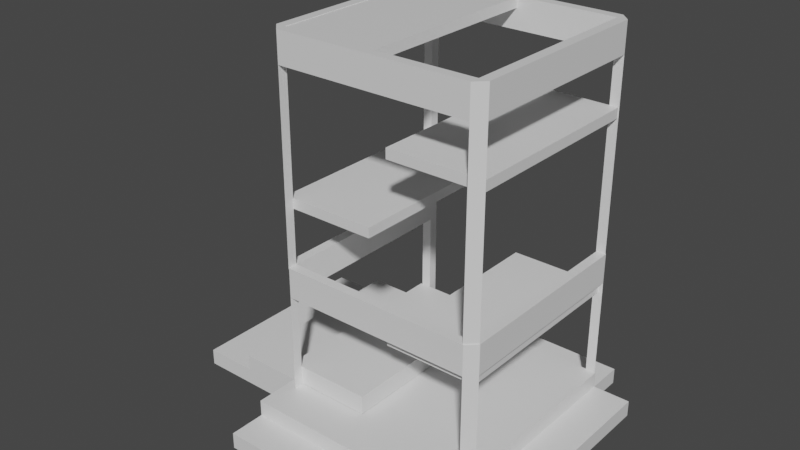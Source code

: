 # Source: building2.blend  (saved by Blender 2.91.10; exported with 4.5.12 LTS)
import bpy
from mathutils import Matrix  # noqa: F401  (used for matrix-valued properties, if any)

bpy.ops.wm.read_factory_settings(use_empty=True)
scene = bpy.context.scene
scene.name = 'Scene'

# ---- collections
col_collection = bpy.data.collections.new('Collection'); scene.collection.children.link(col_collection)

# ---- materials (node trees are filled in below, after node groups)
mat_material = bpy.data.materials.new('Material')
mat_material.alpha_threshold = 0.0
mat_material.use_transparent_shadow = False
mat_material.line_color = (0.0, 0.0, 0.0, 1.0)

# ---- material node trees
mat_material.use_nodes = True; mat_material.node_tree.nodes.clear()
_N = mat_material.node_tree.nodes; _L = mat_material.node_tree.links
n0 = _N.new('ShaderNodeOutputMaterial'); n0.name = 'Material Output'; n0.location = (300, 300)
n1 = _N.new('ShaderNodeBsdfPrincipled'); n1.name = 'Principled BSDF'; n1.location = (10, 300)
n1.distribution = 'GGX'
n1.subsurface_method = 'BURLEY'
n1.inputs[2].default_value = 0.4
n1.inputs[3].default_value = 1.45
n1.inputs[27].default_value = (0.0, 0.0, 0.0, 1.0)
n1.inputs[28].default_value = 1.0
_L.new(n1.outputs[0], n0.inputs[0])
n0.is_active_output = True

# ---- world
world_world = bpy.data.worlds.new('World'); scene.world = world_world
world_world.use_nodes = True; world_world.node_tree.nodes.clear()
_N = world_world.node_tree.nodes; _L = world_world.node_tree.links
n0 = _N.new('ShaderNodeOutputWorld'); n0.name = 'World Output'; n0.location = (300, 300)
n1 = _N.new('ShaderNodeBackground'); n1.name = 'Background'; n1.location = (10, 300)
n1.inputs[0].default_value = (0.05088, 0.05088, 0.05088, 1.0)
_L.new(n1.outputs[0], n0.inputs[0])
n0.is_active_output = True
world_world.color = (0.05088, 0.05088, 0.05088)
world_world.use_sun_shadow = False
world_world.sun_shadow_jitter_overblur = 0.0

# ---- meshes
me_cube_003 = bpy.data.meshes.new('Cube.003')
me_cube_003.from_pydata([(1.177, 1.002, 2.633), (1.177, -0.9983, 2.633), (-0.8228, 1.002, 2.633), (-0.8228, -0.9983, 2.633), (1.277, 1.002, 2.633), (1.277, -0.9983, 2.633), (-0.9228, -0.9983, 2.633), (-0.9228, 1.002, 2.633), (-0.8228, -1.098, 2.633), (1.177, -1.098, 2.633), (1.177, 1.102, 2.633), (-0.8228, 1.102, 2.633), (1.177, 1.002, 0.3498), (-0.8228, -0.9983, 0.3498), (1.177, -0.9983, 0.3498), (-0.8228, 1.002, 0.3498), (1.277, 1.002, 0.3498), (1.277, -0.9983, 0.3498), (-0.9228, -0.9983, 0.3498), (-0.9228, 1.002, 0.3498), (-0.8228, -1.098, 0.3498), (1.177, -1.098, 0.3498), (1.177, 1.102, 0.3498), (-0.8228, 1.102, 0.3498), (-0.8228, -0.9983, 2.321), (-0.9228, -0.9983, 2.321), (-0.8228, -1.098, 2.321), (1.177, 1.002, 2.321), (1.177, -0.9983, 2.321), (-0.8228, 1.002, 2.321), (1.277, 1.002, 2.321), (1.277, -0.9983, 2.321), (-0.9228, 1.002, 2.321), (1.177, -1.098, 2.321), (1.177, 1.102, 2.321), (-0.8228, 1.102, 2.321), (1.269, -0.9983, 1.732), (1.269, 1.002, 1.732), (0.2751, -0.9983, 1.835), (0.2751, -0.9983, 1.732), (0.2751, 1.002, 1.835), (0.2751, 1.002, 1.732), (1.269, 1.002, 1.835), (1.269, -0.9983, 1.835), (1.185, 0.9988, 0.3656), (1.185, -1.001, 0.3656), (-0.8145, 0.9988, 0.3656), (-0.8145, -1.001, 0.3656), (1.285, 0.9988, 0.3656), (1.285, -1.001, 0.3656), (-0.9145, -1.001, 0.3656), (-0.9145, 0.9988, 0.3656), (-0.8145, -1.101, 0.3656), (1.185, -1.101, 0.3656), (1.185, 1.099, 0.3656), (-0.8145, 1.099, 0.3656), (1.185, 0.9988, -1.315), (-0.8145, -1.001, -1.315), (1.185, -1.001, -1.315), (-0.8145, 0.9988, -1.315), (1.285, 0.9988, -1.315), (1.285, -1.001, -1.315), (-0.9145, -1.001, -1.315), (-0.9145, 0.9988, -1.315), (-0.8145, -1.101, -1.315), (1.185, -1.101, -1.315), (1.185, 1.099, -1.315), (-0.8145, 1.099, -1.315), (-0.8145, -1.001, 0.05358), (-0.9145, -1.001, 0.05358), (-0.8145, -1.101, 0.05358), (1.185, 0.9988, 0.05358), (1.185, -1.001, 0.05358), (-0.8145, 0.9988, 0.05358), (1.285, 0.9988, 0.05358), (1.285, -1.001, 0.05358), (-0.9145, 0.9988, 0.05358), (1.185, -1.101, 0.05358), (1.185, 1.099, 0.05358), (-0.8145, 1.099, 0.05358), (-0.9296, 0.9965, -0.9658), (-0.9296, 0.9965, -0.7693), (-0.9296, -1.001, -0.9658), (-0.9296, -1.001, -0.7693), (-0.03129, -1.001, -0.7693), (-0.03129, -1.001, -0.9658), (-0.03129, 0.9965, -0.7693), (-0.03129, 0.9965, -0.9658), (0.2793, -0.9983, -0.06775), (0.2793, -0.9983, 0.03476), (0.2793, 1.002, 0.03476), (0.2793, 1.002, -0.06775), (1.237, -0.9983, 0.03476), (1.237, -0.9983, -0.06775), (1.237, 1.002, 0.03476), (1.237, 1.002, -0.06775), (-0.9145, 1.002, 0.9366), (-0.9145, 1.002, 1.039), (-0.9145, -0.9983, 0.9366), (-0.9145, -0.9983, 1.039), (0.07958, -0.9983, 1.039), (0.07958, -0.9983, 0.9366), (0.07958, 1.002, 1.039), (0.07958, 1.002, 0.9366), (0.1456, -0.9983, 2.525), (0.1456, 1.002, 2.525), (-0.8485, -0.9983, 2.628), (-0.8485, -0.9983, 2.525), (-0.8485, 1.002, 2.628), (-0.8485, 1.002, 2.525), (0.1456, 1.002, 2.628), (0.1456, -0.9983, 2.628), (-0.9264, -1.0, -0.9726), (-0.9264, -1.0, -1.309), (-0.9264, 1.0, -0.9726), (-0.9264, 1.0, -1.309), (1.296, -1.0, -0.9726), (1.296, -1.0, -1.309), (1.296, 1.0, -0.9726), (1.296, 1.0, -1.309), (-0.9264, -1.0, -1.141), (-0.9264, 1.0, -1.141), (1.296, 1.0, -1.141), (1.296, -1.0, -1.141), (1.687, 1.0, -1.309), (1.687, -1.0, -1.309), (1.687, 1.0, -1.141), (1.687, -1.0, -1.141), (-0.9264, -1.831, -1.141), (-0.9264, -1.831, -1.309), (1.296, -1.831, -1.309), (1.296, -1.831, -1.141), (-2.137, -1.0, -1.141), (-2.137, -1.0, -1.309), (-2.137, 1.0, -1.309), (-2.137, 1.0, -1.141), (-0.9264, 1.4, -1.309), (1.296, 1.4, -1.309), (-0.9264, 1.4, -1.141), (1.296, 1.4, -1.141), (1.296, -1.461, -1.141), (1.296, -1.461, -0.9726), (-0.9264, -1.461, -0.9726), (-0.9264, -1.461, -1.141), (-1.577, 1.0, -0.9726), (-1.577, -1.0, -0.9726), (-1.577, 1.0, -1.141), (-1.577, -1.0, -1.141)], [], [(30, 4, 5, 31), (33, 9, 8, 26), (3, 2, 7, 6), (24, 25, 6, 3), (3, 8, 26, 24), (2, 7, 32, 29), (25, 6, 7, 32), (1, 5, 31, 28), (27, 30, 4, 0), (28, 31, 17, 14), (29, 32, 19, 15), (24, 26, 20, 13), (27, 34, 22, 12), (29, 35, 11, 2), (2, 0, 10, 11), (35, 11, 10, 34), (28, 33, 9, 1), (1, 3, 8, 9), (0, 10, 34, 27), (15, 23, 35, 29), (14, 21, 33, 28), (13, 18, 25, 24), (12, 16, 30, 27), (25, 32, 29, 24), (29, 2, 3, 24), (27, 29, 35, 34), (2, 29, 27, 0), (28, 24, 3, 1), (28, 33, 26, 24), (30, 31, 28, 27), (24, 26, 25), (13, 20, 18), (25, 18, 20, 26), (23, 15, 19), (35, 29, 32), (32, 35, 23, 19), (3, 6, 8), (26, 8, 6, 25), (11, 7, 2), (32, 7, 11, 35), (0, 4, 10), (27, 34, 30), (34, 10, 4, 30), (16, 22, 34, 30), (9, 5, 1), (28, 31, 33), (31, 5, 9, 33), (21, 14, 17), (31, 33, 21, 17), (102, 103, 96, 97), (109, 107, 106, 108), (41, 39, 38, 40), (37, 36, 39, 41), (43, 38, 39, 36), (74, 48, 49, 75), (71, 74, 48, 44), (44, 45, 49, 48), (69, 50, 51, 76), (47, 46, 51, 50), (68, 47, 50, 69), (77, 53, 52, 70), (45, 47, 52, 53), (72, 45, 53, 77), (73, 79, 55, 46), (71, 78, 66, 56), (68, 70, 64, 57), (73, 76, 63, 59), (72, 75, 61, 58), (45, 72, 75, 49), (46, 51, 76, 73), (47, 52, 70, 68), (44, 54, 78, 71), (59, 67, 79, 73), (58, 65, 77, 72), (57, 62, 69, 68), (56, 60, 74, 71), (69, 76, 73, 68), (73, 46, 47, 68), (72, 68, 47, 45), (72, 77, 70, 68), (74, 75, 72, 71), (71, 72, 45, 44), (68, 70, 69), (69, 62, 64, 70), (67, 59, 63), (79, 73, 76), (76, 79, 67, 63), (47, 50, 52), (70, 52, 50, 69), (55, 51, 46), (76, 51, 55, 79), (44, 48, 54), (71, 78, 74), (78, 54, 48, 74), (60, 66, 78, 74), (53, 49, 45), (72, 77, 75), (75, 49, 53, 77), (75, 77, 65, 61), (84, 83, 82, 85), (81, 83, 84, 86), (86, 84, 85, 87), (92, 89, 88, 93), (83, 81, 80, 82), (87, 85, 82, 80), (42, 37, 41, 40), (0, 27, 28, 1), (42, 43, 36, 37), (86, 87, 80, 81), (90, 94, 95, 91), (94, 92, 93, 95), (4, 0, 1, 5), (90, 89, 92, 94), (95, 93, 88, 91), (91, 88, 89, 90), (100, 99, 98, 101), (97, 99, 100, 102), (102, 100, 101, 103), (40, 38, 43, 42), (103, 101, 98, 96), (96, 98, 99, 97), (105, 104, 107, 109), (111, 106, 107, 104), (110, 105, 109, 108), (110, 111, 104, 105), (108, 106, 111, 110), (113, 133, 134, 115), (121, 138, 136, 115), (123, 127, 126, 122), (123, 131, 130, 117), (114, 112, 116, 118), (119, 117, 113, 115), (116, 141, 140, 123), (118, 116, 123, 122), (114, 118, 122, 121), (121, 146, 144, 114), (126, 127, 125, 124), (117, 125, 127, 123), (122, 126, 124, 119), (119, 124, 125, 117), (131, 128, 129, 130), (117, 130, 129, 113), (120, 128, 131, 123), (113, 129, 128, 120), (132, 135, 134, 133), (115, 134, 135, 121), (120, 132, 133, 113), (121, 135, 132, 120), (138, 139, 137, 136), (122, 139, 138, 121), (115, 136, 137, 119), (119, 137, 139, 122), (141, 142, 143, 140), (123, 140, 143, 120), (120, 143, 142, 112), (112, 142, 141, 116), (145, 144, 146, 147), (112, 145, 147, 120), (120, 147, 146, 121), (114, 144, 145, 112)])
_uv = me_cube_003.uv_layers.new(name='UVMap')
_uv.uv.foreach_set('vector', [0.586, 0.5, 0.625, 0.5, 0.625, 0.75, 0.586, 0.75, 0.586, 0.75, 0.625, 0.75, 0.625, 1.0, 0.586, 1.0, 0.875, 0.75, 0.875, 0.5, 0.875, 0.5, 0.875, 0.75, 0.586, 1.0, 0.586, 1.0, 0.625, 1.0, 0.625, 1.0, 0.625, 1.0, 0.625, 1.0, 0.586, 1.0, 0.586, 1.0, 0.625, 0.25, 0.625, 0.25, 0.586, 0.25, 0.586, 0.25, 0.586, 0.0, 0.625, 0.0, 0.625, 0.25, 0.586, 0.25, 0.625, 0.75, 0.625, 0.75, 0.586, 0.75, 0.586, 0.75, 0.586, 0.5, 0.586, 0.5, 0.625, 0.5, 0.625, 0.5, 0.586, 0.75, 0.586, 0.75, 0.4149, 0.75, 0.4149, 0.75, 0.586, 0.25, 0.586, 0.25, 0.4149, 0.25, 0.4149, 0.25, 0.586, 1.0, 0.586, 1.0, 0.4149, 1.0, 0.4149, 1.0, 0.586, 0.5, 0.586, 0.5, 0.4149, 0.5, 0.4149, 0.5, 0.586, 0.25, 0.586, 0.25, 0.625, 0.25, 0.625, 0.25, 0.875, 0.5, 0.625, 0.5, 0.625, 0.5, 0.875, 0.5, 0.586, 0.25, 0.625, 0.25, 0.625, 0.5, 0.586, 0.5, 0.586, 0.75, 0.586, 0.75, 0.625, 0.75, 0.625, 0.75, 0.625, 0.75, 0.875, 0.75, 0.875, 0.75, 0.625, 0.75, 0.625, 0.5, 0.625, 0.5, 0.586, 0.5, 0.586, 0.5, 0.4149, 0.25, 0.4149, 0.25, 0.586, 0.25, 0.586, 0.25, 0.4149, 0.75, 0.4149, 0.75, 0.586, 0.75, 0.586, 0.75, 0.4149, 1.0, 0.4149, 1.0, 0.586, 1.0, 0.586, 1.0, 0.4149, 0.5, 0.4149, 0.5, 0.586, 0.5, 0.586, 0.5, 0.586, 0.0, 0.586, 0.25, 0.586, 0.25, 0.586, 1.0, 0.0, 0.0, 0.0, 0.0, 0.0, 0.0, 0.0, 0.0, 0.0, 0.0, 0.0, 0.0, 0.0, 0.0, 0.0, 0.0, 0.0, 0.0, 0.0, 0.0, 0.0, 0.0, 0.0, 0.0, 0.586, 0.75, 0.586, 1.0, 0.875, 0.75, 0.625, 0.75, 0.0, 0.0, 0.0, 0.0, 0.0, 0.0, 0.0, 0.0, 0.586, 0.5, 0.586, 0.75, 0.586, 0.75, 0.586, 0.5, 0.586, 1.0, 0.586, 1.0, 0.586, 1.0, 0.4149, 1.0, 0.4149, 1.0, 0.4149, 1.0, 0.586, 1.0, 0.4149, 1.0, 0.4149, 1.0, 0.586, 1.0, 0.4149, 0.25, 0.4149, 0.25, 0.4149, 0.25, 0.586, 0.25, 0.586, 0.25, 0.586, 0.25, 0.586, 0.25, 0.586, 0.25, 0.4149, 0.25, 0.4149, 0.25, 0.875, 0.75, 0.875, 0.75, 0.875, 0.75, 0.586, 1.0, 0.875, 0.75, 0.625, 0.0, 0.586, 1.0, 0.875, 0.5, 0.875, 0.5, 0.875, 0.5, 0.586, 0.25, 0.875, 0.5, 0.625, 0.25, 0.586, 0.25, 0.625, 0.5, 0.625, 0.5, 0.625, 0.5, 0.586, 0.5, 0.586, 0.5, 0.586, 0.5, 0.586, 0.5, 0.625, 0.5, 0.625, 0.5, 0.586, 0.5, 0.4149, 0.5, 0.4149, 0.5, 0.586, 0.5, 0.586, 0.5, 0.625, 0.75, 0.625, 0.75, 0.625, 0.75, 0.586, 0.75, 0.586, 0.75, 0.586, 0.75, 0.586, 0.75, 0.625, 0.75, 0.625, 0.75, 0.586, 0.75, 0.4149, 0.75, 0.4149, 0.75, 0.4149, 0.75, 0.586, 0.75, 0.586, 0.75, 0.4149, 0.75, 0.4149, 0.75, 0.625, 0.25, 0.625, 0.5, 0.875, 0.5, 0.375, 0.25, 0.875, 0.5, 0.875, 0.75, 0.375, 0.25, 0.375, 0.25, 0.875, 0.5, 0.875, 0.75, 0.375, 0.25, 0.375, 0.25, 0.625, 0.5, 0.625, 0.75, 0.875, 0.75, 0.875, 0.5, 0.375, 0.0, 0.375, 0.25, 0.625, 0.25, 0.625, 0.0, 0.586, 0.5, 0.625, 0.5, 0.625, 0.75, 0.586, 0.75, 0.586, 0.5, 0.586, 0.5, 0.625, 0.5, 0.625, 0.5, 0.625, 0.5, 0.625, 0.75, 0.625, 0.75, 0.625, 0.5, 0.586, 0.0, 0.625, 0.0, 0.625, 0.25, 0.586, 0.25, 0.875, 0.75, 0.875, 0.5, 0.875, 0.5, 0.875, 0.75, 0.586, 1.0, 0.625, 1.0, 0.625, 1.0, 0.586, 1.0, 0.586, 0.75, 0.625, 0.75, 0.625, 1.0, 0.586, 1.0, 0.625, 0.75, 0.875, 0.75, 0.875, 0.75, 0.625, 0.75, 0.586, 0.75, 0.625, 0.75, 0.625, 0.75, 0.586, 0.75, 0.586, 0.25, 0.586, 0.25, 0.625, 0.25, 0.625, 0.25, 0.586, 0.5, 0.586, 0.5, 0.4149, 0.5, 0.4149, 0.5, 0.586, 1.0, 0.586, 1.0, 0.4149, 1.0, 0.4149, 1.0, 0.586, 0.25, 0.586, 0.25, 0.4149, 0.25, 0.4149, 0.25, 0.586, 0.75, 0.586, 0.75, 0.4149, 0.75, 0.4149, 0.75, 0.625, 0.75, 0.586, 0.75, 0.586, 0.75, 0.625, 0.75, 0.625, 0.25, 0.625, 0.25, 0.586, 0.25, 0.586, 0.25, 0.625, 1.0, 0.625, 1.0, 0.586, 1.0, 0.586, 1.0, 0.625, 0.5, 0.625, 0.5, 0.586, 0.5, 0.586, 0.5, 0.4149, 0.25, 0.4149, 0.25, 0.586, 0.25, 0.586, 0.25, 0.4149, 0.75, 0.4149, 0.75, 0.586, 0.75, 0.586, 0.75, 0.4149, 1.0, 0.4149, 1.0, 0.586, 1.0, 0.586, 1.0, 0.4149, 0.5, 0.4149, 0.5, 0.586, 0.5, 0.586, 0.5, 0.586, 0.0, 0.586, 0.25, 0.586, 0.25, 0.586, 1.0, 0.0, 0.0, 0.0, 0.0, 0.0, 0.0, 0.0, 0.0, 0.586, 0.75, 0.586, 1.0, 0.875, 0.75, 0.625, 0.75, 0.0, 0.0, 0.0, 0.0, 0.0, 0.0, 0.0, 0.0, 0.586, 0.5, 0.586, 0.75, 0.586, 0.75, 0.586, 0.5, 0.0, 0.0, 0.0, 0.0, 0.0, 0.0, 0.0, 0.0, 0.586, 1.0, 0.586, 1.0, 0.586, 1.0, 0.586, 1.0, 0.4149, 1.0, 0.4149, 1.0, 0.586, 1.0, 0.4149, 0.25, 0.4149, 0.25, 0.4149, 0.25, 0.586, 0.25, 0.586, 0.25, 0.586, 0.25, 0.586, 0.25, 0.586, 0.25, 0.4149, 0.25, 0.4149, 0.25, 0.875, 0.75, 0.875, 0.75, 0.875, 0.75, 0.586, 1.0, 0.875, 0.75, 0.625, 0.0, 0.586, 1.0, 0.875, 0.5, 0.875, 0.5, 0.875, 0.5, 0.586, 0.25, 0.875, 0.5, 0.625, 0.25, 0.586, 0.25, 0.625, 0.5, 0.625, 0.5, 0.625, 0.5, 0.586, 0.5, 0.586, 0.5, 0.586, 0.5, 0.586, 0.5, 0.625, 0.5, 0.625, 0.5, 0.586, 0.5, 0.4149, 0.5, 0.4149, 0.5, 0.586, 0.5, 0.586, 0.5, 0.625, 0.75, 0.625, 0.75, 0.625, 0.75, 0.586, 0.75, 0.586, 0.75, 0.586, 0.75, 0.586, 0.75, 0.625, 0.75, 0.625, 0.75, 0.586, 0.75, 0.586, 0.75, 0.586, 0.75, 0.4149, 0.75, 0.4149, 0.75, 0.375, 0.0, 0.375, 0.25, 0.625, 0.25, 0.625, 0.0, 0.375, 0.25, 0.375, 0.5, 0.625, 0.5, 0.625, 0.25, 0.375, 0.5, 0.375, 0.75, 0.625, 0.75, 0.625, 0.5, 0.375, 0.0, 0.375, 0.25, 0.625, 0.25, 0.625, 0.0, 0.125, 0.5, 0.125, 0.75, 0.375, 0.75, 0.375, 0.5, 0.625, 0.5, 0.625, 0.75, 0.875, 0.75, 0.875, 0.5, 0.625, 0.25, 0.625, 0.5, 0.875, 0.5, 0.375, 0.25, 0.0, 0.0, 0.0, 0.0, 0.0, 0.0, 0.0, 0.0, 0.375, 0.5, 0.375, 0.75, 0.625, 0.75, 0.625, 0.5, 0.625, 0.25, 0.625, 0.5, 0.375, 0.75, 0.375, 0.25, 0.375, 0.75, 0.375, 1.0, 0.625, 1.0, 0.625, 0.75, 0.375, 0.5, 0.375, 0.75, 0.625, 0.75, 0.625, 0.5, 0.0, 0.0, 0.0, 0.0, 0.0, 0.0, 0.0, 0.0, 0.375, 0.25, 0.375, 0.5, 0.625, 0.5, 0.625, 0.25, 0.625, 0.5, 0.625, 0.75, 0.875, 0.75, 0.875, 0.5, 0.875, 0.5, 0.875, 0.75, 0.375, 0.25, 0.375, 0.25, 0.375, 0.0, 0.375, 0.25, 0.625, 0.25, 0.625, 0.0, 0.375, 0.25, 0.375, 0.5, 0.625, 0.5, 0.625, 0.25, 0.375, 0.5, 0.375, 0.75, 0.625, 0.75, 0.625, 0.5, 0.375, 0.25, 0.375, 0.5, 0.625, 0.5, 0.625, 0.25, 0.625, 0.5, 0.625, 0.75, 0.875, 0.75, 0.875, 0.5, 0.875, 0.5, 0.875, 0.75, 0.375, 0.25, 0.375, 0.25, 0.625, 0.5, 0.625, 0.75, 0.875, 0.75, 0.875, 0.5, 0.375, 0.0, 0.375, 0.25, 0.625, 0.25, 0.625, 0.0, 0.625, 0.25, 0.625, 0.5, 0.875, 0.5, 0.375, 0.25, 0.375, 0.5, 0.375, 0.75, 0.625, 0.75, 0.625, 0.5, 0.375, 0.25, 0.375, 0.5, 0.625, 0.5, 0.625, 0.25, 0.875, 0.75, 0.875, 0.75, 0.875, 0.5, 0.875, 0.5, 0.5, 0.25, 0.5, 0.25, 0.625, 0.25, 0.625, 0.25, 0.5, 0.75, 0.5, 0.75, 0.5, 0.5, 0.5, 0.5, 0.5, 0.75, 0.5, 0.75, 0.625, 0.75, 0.625, 0.75, 0.125, 0.5, 0.125, 0.75, 0.375, 0.75, 0.375, 0.5, 0.625, 0.5, 0.625, 0.75, 0.875, 0.75, 0.875, 0.5, 0.375, 0.75, 0.375, 0.75, 0.5, 0.75, 0.5, 0.75, 0.375, 0.5, 0.375, 0.75, 0.5, 0.75, 0.5, 0.5, 0.375, 0.25, 0.375, 0.5, 0.5, 0.5, 0.5, 0.25, 0.5, 0.25, 0.5, 0.25, 0.375, 0.25, 0.375, 0.25, 0.5, 0.5, 0.5, 0.75, 0.625, 0.75, 0.625, 0.5, 0.625, 0.75, 0.625, 0.75, 0.5, 0.75, 0.5, 0.75, 0.5, 0.5, 0.5, 0.5, 0.625, 0.5, 0.625, 0.5, 0.625, 0.5, 0.625, 0.5, 0.625, 0.75, 0.625, 0.75, 0.5, 0.75, 0.5, 1.0, 0.625, 1.0, 0.625, 0.75, 0.625, 0.75, 0.625, 0.75, 0.875, 0.75, 0.875, 0.75, 0.5, 1.0, 0.5, 1.0, 0.5, 0.75, 0.5, 0.75, 0.625, 0.0, 0.625, 0.0, 0.5, 0.0, 0.5, 0.0, 0.5, 0.0, 0.5, 0.25, 0.625, 0.25, 0.625, 0.0, 0.625, 0.25, 0.625, 0.25, 0.5, 0.25, 0.5, 0.25, 0.5, 0.0, 0.5, 0.0, 0.625, 0.0, 0.625, 0.0, 0.5, 0.25, 0.5, 0.25, 0.5, 0.0, 0.5, 0.0, 0.5, 0.25, 0.5, 0.5, 0.625, 0.5, 0.625, 0.25, 0.5, 0.5, 0.5, 0.5, 0.5, 0.25, 0.5, 0.25, 0.875, 0.5, 0.875, 0.5, 0.625, 0.5, 0.625, 0.5, 0.625, 0.5, 0.625, 0.5, 0.5, 0.5, 0.5, 0.5, 0.375, 0.75, 0.375, 1.0, 0.5, 1.0, 0.5, 0.75, 0.5, 0.75, 0.5, 0.75, 0.5, 1.0, 0.5, 1.0, 0.5, 0.0, 0.5, 0.0, 0.375, 0.0, 0.375, 0.0, 0.125, 0.75, 0.125, 0.75, 0.375, 0.75, 0.375, 0.75, 0.375, 0.0, 0.375, 0.25, 0.5, 0.25, 0.5, 0.0, 0.375, 0.0, 0.375, 0.0, 0.5, 0.0, 0.5, 0.0, 0.5, 0.0, 0.5, 0.0, 0.5, 0.25, 0.5, 0.25, 0.125, 0.5, 0.125, 0.5, 0.125, 0.75, 0.125, 0.75])
me_cube_003.materials.append(mat_material)
me_cube_003.use_remesh_preserve_volume = False
me_cube_003.use_remesh_preserve_attributes = False
me_cube_003.use_mirror_vertex_groups = False
me_cube_003.update()
me_cube_003.normals_split_custom_set([tuple(v) for v in zip(*[iter([1.0, 0.0, 0.0, 1.0, 0.0, 0.0, 1.0, 0.0, 0.0, 1.0, 0.0, 0.0, 0.0, -1.0, 0.0, 0.0, -1.0, 0.0, 0.0, -1.0, 0.0, 0.0, -1.0, 0.0, 0.0, 0.0, 1.0, 0.0, 0.0, 1.0, 0.0, 0.0, 1.0, 0.0, 0.0, 1.0, 0.0, 1.0, 0.0, 0.0, 1.0, 0.0, 0.0, 1.0, 0.0, 0.0, 1.0, 0.0, 1.0, 0.0, 0.0, 1.0, 0.0, 0.0, 1.0, 0.0, 0.0, 1.0, 0.0, 0.0, 0.0, -1.0, 0.0, 0.0, -1.0, 0.0, 0.0, -1.0, 0.0, 0.0, -1.0, 0.0, -1.0, 0.0, 0.0, -1.0, 0.0, 0.0, -1.0, 0.0, 0.0, -1.0, 0.0, 0.0, 0.0, 1.0, 0.0, 0.0, 1.0, 0.0, 0.0, 1.0, 0.0, 0.0, 1.0, 0.0, 0.0, -1.0, 0.0, 0.0, -1.0, 0.0, 0.0, -1.0, 0.0, 0.0, -1.0, 0.0, 0.0, 1.0, 0.0, 0.0, 1.0, 0.0, 0.0, 1.0, 0.0, 0.0, 1.0, 0.0, 0.0, -1.0, 0.0, 0.0, -1.0, 0.0, 0.0, -1.0, 0.0, 0.0, -1.0, 0.0, 1.0, 0.0, 0.0, 1.0, 0.0, 0.0, 1.0, 0.0, 0.0, 1.0, 0.0, 0.0, -1.0, 0.0, 0.0, -1.0, 0.0, 0.0, -1.0, 0.0, 0.0, -1.0, 0.0, 0.0, 1.0, 0.0, 0.0, 1.0, 0.0, 0.0, 1.0, 0.0, 0.0, 1.0, 0.0, 0.0, 0.0, 0.0, 1.0, 0.0, 0.0, 1.0, 0.0, 0.0, 1.0, 0.0, 0.0, 1.0, 0.0, 1.0, 0.0, 0.0, 1.0, 0.0, 0.0, 1.0, 0.0, 0.0, 1.0, 0.0, -1.0, 0.0, 0.0, -1.0, 0.0, 0.0, -1.0, 0.0, 0.0, -1.0, 0.0, 0.0, 0.0, 0.0, 1.0, 0.0, 0.0, 1.0, 0.0, 0.0, 1.0, 0.0, 0.0, 1.0, -1.0, 0.0, 0.0, -1.0, 0.0, 0.0, -1.0, 0.0, 0.0, -1.0, 0.0, 0.0, 1.0, 0.0, 0.0, 1.0, 0.0, 0.0, 1.0, 0.0, 0.0, 1.0, 0.0, 0.0, -1.0, 0.0, 0.0, -1.0, 0.0, 0.0, -1.0, 0.0, 0.0, -1.0, 0.0, 0.0, 0.0, 1.0, 0.0, 0.0, 1.0, 0.0, 0.0, 1.0, 0.0, 0.0, 1.0, 0.0, 0.0, -1.0, 0.0, 0.0, -1.0, 0.0, 0.0, -1.0, 0.0, 0.0, -1.0, 0.0, 0.0, 0.0, -1.0, 0.0, 0.0, -1.0, 0.0, 0.0, -1.0, 0.0, 0.0, -1.0, 1.0, 0.0, 0.0, 1.0, 0.0, 0.0, 1.0, 0.0, 0.0, 1.0, 0.0, 0.0, 0.0, 0.0, -1.0, 0.0, 0.0, -1.0, 0.0, 0.0, -1.0, 0.0, 0.0, -1.0, 0.0, -1.0, 0.0, 0.0, -1.0, 0.0, 0.0, -1.0, 0.0, 0.0, -1.0, 0.0, 0.0, 1.0, 0.0, 0.0, 1.0, 0.0, 0.0, 1.0, 0.0, 0.0, 1.0, 0.0, 0.0, 0.0, -1.0, 0.0, 0.0, -1.0, 0.0, 0.0, -1.0, 0.0, 0.0, -1.0, 0.0, 0.0, -1.0, 0.0, 0.0, -1.0, 0.0, 0.0, -1.0, 0.0, 0.0, -1.0, 0.0, 0.0, -1.0, 0.0, 0.0, -1.0, 0.0, 0.0, -1.0, 0.0, 0.0, -1.0, 0.0, 0.0, -1.0, 0.0, 0.0, -1.0, -0.7071, -0.7071, 0.0, -0.7071, -0.7071, 0.0, -0.7071, -0.7071, 0.0, -0.7071, -0.7071, 0.0, 0.0, 0.0, -1.0, 0.0, 0.0, -1.0, 0.0, 0.0, -1.0, 0.0, 0.0, -1.0, 0.0, 0.0, -1.0, 0.0, 0.0, -1.0, -0.7071, 0.7071, 0.0, -0.7071, 0.7071, 0.0, -0.7071, 0.7071, 0.0, -0.7071, 0.7071, 0.0, 0.0, 0.0, 1.0, 0.0, 0.0, 1.0, 0.0, 0.0, 1.0, -0.7071, -0.7071, 0.0, -0.7071, -0.7071, 0.0, -0.7071, -0.7071, 0.0, -0.7071, -0.7071, 0.0, 0.0, 0.0, 1.0, 0.0, 0.0, 1.0, 0.0, 0.0, 1.0, -0.7071, 0.7071, 0.0, -0.7071, 0.7071, 0.0, -0.7071, 0.7071, 0.0, -0.7071, 0.7071, 0.0, 0.0, 0.0, 1.0, 0.0, 0.0, 1.0, 0.0, 0.0, 1.0, 0.0, 0.0, -1.0, 0.0, 0.0, -1.0, 0.0, 0.0, -1.0, 0.7071, 0.7071, 0.0, 0.7071, 0.7071, 0.0, 0.7071, 0.7071, 0.0, 0.7071, 0.7071, 0.0, 0.7071, 0.7071, 0.0, 0.7071, 0.7071, 0.0, 0.7071, 0.7071, 0.0, 0.7071, 0.7071, 0.0, 0.0, 0.0, 1.0, 0.0, 0.0, 1.0, 0.0, 0.0, 1.0, 0.0, 0.0, -1.0, 0.0, 0.0, -1.0, 0.0, 0.0, -1.0, 0.7071, -0.7071, 0.0, 0.7071, -0.7071, 0.0, 0.7071, -0.7071, 0.0, 0.7071, -0.7071, 0.0, 0.0, 0.0, -1.0, 0.0, 0.0, -1.0, 0.0, 0.0, -1.0, 0.7071, -0.7071, 0.0, 0.7071, -0.7071, 0.0, 0.7071, -0.7071, 0.0, 0.7071, -0.7071, 0.0, 0.0, 1.0, 0.0, 0.0, 1.0, 0.0, 0.0, 1.0, 0.0, 0.0, 1.0, 0.0, -1.0, 0.0, 0.0, -1.0, 0.0, 0.0, -1.0, 0.0, 0.0, -1.0, 0.0, 0.0, -1.0, 0.0, 0.0, -1.0, 0.0, 0.0, -1.0, 0.0, 0.0, -1.0, 0.0, 0.0, 0.0, 0.0, -1.0, 0.0, 0.0, -1.0, 0.0, 0.0, -1.0, 0.0, 0.0, -1.0, 0.0, -1.0, 0.0, 0.0, -1.0, 0.0, 0.0, -1.0, 0.0, 0.0, -1.0, 0.0, 1.0, 0.0, 0.0, 1.0, 0.0, 0.0, 1.0, 0.0, 0.0, 1.0, 0.0, 0.0, 0.0, -1.0, 0.0, 0.0, -1.0, 0.0, 0.0, -1.0, 0.0, 0.0, -1.0, 0.0, 0.0, 0.0, 1.0, 0.0, 0.0, 1.0, 0.0, 0.0, 1.0, 0.0, 0.0, 1.0, -1.0, 0.0, 0.0, -1.0, 0.0, 0.0, -1.0, 0.0, 0.0, -1.0, 0.0, 0.0, 0.0, 0.0, 1.0, 0.0, 0.0, 1.0, 0.0, 0.0, 1.0, 0.0, 0.0, 1.0, 0.0, -1.0, 0.0, 0.0, -1.0, 0.0, 0.0, -1.0, 0.0, 0.0, -1.0, 0.0, 0.0, -1.0, 0.0, 0.0, -1.0, 0.0, 0.0, -1.0, 0.0, 0.0, -1.0, 0.0, 0.0, 0.0, 1.0, 0.0, 0.0, 1.0, 0.0, 0.0, 1.0, 0.0, 0.0, 1.0, 1.0, 0.0, 0.0, 1.0, 0.0, 0.0, 1.0, 0.0, 0.0, 1.0, 0.0, 0.0, 1.0, 0.0, 0.0, 1.0, 0.0, 0.0, 1.0, 0.0, 0.0, 1.0, 0.0, 0.0, -1.0, 0.0, 0.0, -1.0, 0.0, 0.0, -1.0, 0.0, 0.0, -1.0, 0.0, 0.0, 1.0, 0.0, 0.0, 1.0, 0.0, 0.0, 1.0, 0.0, 0.0, 1.0, 0.0, 0.0, 0.0, -1.0, 0.0, 0.0, -1.0, 0.0, 0.0, -1.0, 0.0, 0.0, -1.0, 0.0, 0.0, 1.0, 0.0, 0.0, 1.0, 0.0, 0.0, 1.0, 0.0, 0.0, 1.0, 0.0, 0.0, -1.0, 0.0, 0.0, -1.0, 0.0, 0.0, -1.0, 0.0, 0.0, -1.0, 0.0, 0.0, -1.0, 0.0, 0.0, -1.0, 0.0, 0.0, -1.0, 0.0, 0.0, -1.0, 0.0, 1.0, 0.0, 0.0, 1.0, 0.0, 0.0, 1.0, 0.0, 0.0, 1.0, 0.0, 0.0, -1.0, 0.0, 0.0, -1.0, 0.0, 0.0, -1.0, 0.0, 0.0, -1.0, 0.0, 0.0, 1.0, 0.0, 0.0, 1.0, 0.0, 0.0, 1.0, 0.0, 0.0, 1.0, 0.0, 0.0, -1.0, 0.0, 0.0, -1.0, 0.0, 0.0, -1.0, 0.0, 0.0, -1.0, 0.0, 0.0, 0.0, 1.0, 0.0, 0.0, 1.0, 0.0, 0.0, 1.0, 0.0, 0.0, 1.0, 0.0, 0.0, -1.0, 0.0, 0.0, -1.0, 0.0, 0.0, -1.0, 0.0, 0.0, -1.0, 0.0, 0.0, 0.0, -1.0, 0.0, 0.0, -1.0, 0.0, 0.0, -1.0, 0.0, 0.0, -1.0, 1.0, 0.0, 0.0, 1.0, 0.0, 0.0, 1.0, 0.0, 0.0, 1.0, 0.0, 0.0, 0.0, 1.0, 0.0, 0.0, 1.0, 0.0, 0.0, 1.0, 0.0, 0.0, 1.0, 0.0, 0.0, 0.0, -1.0, 0.0, 0.0, -1.0, 0.0, 0.0, -1.0, 0.0, 0.0, -1.0, 0.0, 0.0, -1.0, 0.0, 0.0, -1.0, 0.0, 0.0, -1.0, 0.0, 0.0, -1.0, -1.0, 0.0, 0.0, -1.0, 0.0, 0.0, -1.0, 0.0, 0.0, -1.0, 0.0, 0.0, 0.0, 0.0, -1.0, 0.0, 0.0, -1.0, 0.0, 0.0, -1.0, -0.7071, -0.7071, 0.0, -0.7071, -0.7071, 0.0, -0.7071, -0.7071, 0.0, -0.7071, -0.7071, 0.0, 0.0, 0.0, -1.0, 0.0, 0.0, -1.0, 0.0, 0.0, -1.0, 0.0, 0.0, -1.0, 0.0, 0.0, -1.0, 0.0, 0.0, -1.0, -0.7071, 0.7071, 0.0, -0.7071, 0.7071, 0.0, -0.7071, 0.7071, 0.0, -0.7071, 0.7071, 0.0, 0.0, 0.0, 1.0, 0.0, 0.0, 1.0, 0.0, 0.0, 1.0, -0.7071, -0.7071, 0.0, -0.7071, -0.7071, 0.0, -0.7071, -0.7071, 0.0, -0.7071, -0.7071, 0.0, 0.0, 0.0, 1.0, 0.0, 0.0, 1.0, 0.0, 0.0, 1.0, -0.7071, 0.7071, 0.0, -0.7071, 0.7071, 0.0, -0.7071, 0.7071, 0.0, -0.7071, 0.7071, 0.0, 0.0, 0.0, 1.0, 0.0, 0.0, 1.0, 0.0, 0.0, 1.0, 0.0, 0.0, -1.0, 0.0, 0.0, -1.0, 0.0, 0.0, -1.0, 0.7071, 0.7071, 0.0, 0.7071, 0.7071, 0.0, 0.7071, 0.7071, 0.0, 0.7071, 0.7071, 0.0, 0.7071, 0.7071, 0.0, 0.7071, 0.7071, 0.0, 0.7071, 0.7071, 0.0, 0.7071, 0.7071, 0.0, 0.0, 0.0, 1.0, 0.0, 0.0, 1.0, 0.0, 0.0, 1.0, 0.0, 0.0, 1.0, 0.0, 0.0, 1.0, 0.0, 0.0, 1.0, 0.7071, -0.7071, 0.0, 0.7071, -0.7071, 0.0, 0.7071, -0.7071, 0.0, 0.7071, -0.7071, 0.0, 0.7071, -0.7071, 0.0, 0.7071, -0.7071, 0.0, 0.7071, -0.7071, 0.0, 0.7071, -0.7071, 0.0, 0.0, -1.0, 0.0, 0.0, -1.0, 0.0, 0.0, -1.0, 0.0, 0.0, -1.0, 0.0, 0.0, 0.0, 1.0, 0.0, 0.0, 1.0, 0.0, 0.0, 1.0, 0.0, 0.0, 1.0, 1.0, 0.0, 0.0, 1.0, 0.0, 0.0, 1.0, 0.0, 0.0, 1.0, 0.0, 0.0, 0.0, -1.0, 0.0, 0.0, -1.0, 0.0, 0.0, -1.0, 0.0, 0.0, -1.0, 0.0, -1.0, 0.0, 0.0, -1.0, 0.0, 0.0, -1.0, 0.0, 0.0, -1.0, 0.0, 0.0, 0.0, 0.0, -1.0, 0.0, 0.0, -1.0, 0.0, 0.0, -1.0, 0.0, 0.0, -1.0, 0.0, 1.0, 0.0, 0.0, 1.0, 0.0, 0.0, 1.0, 0.0, 0.0, 1.0, 0.0, -1.0, 0.0, 0.0, -1.0, 0.0, 0.0, -1.0, 0.0, 0.0, -1.0, 0.0, 0.0, 1.0, 0.0, 0.0, 1.0, 0.0, 0.0, 1.0, 0.0, 0.0, 1.0, 0.0, 0.0, 0.0, 1.0, 0.0, 0.0, 1.0, 0.0, 0.0, 1.0, 0.0, 0.0, 1.0, 0.0, 0.0, 1.0, 0.0, 0.0, 1.0, 0.0, 0.0, 1.0, 0.0, 0.0, 1.0, 0.0, 1.0, 0.0, 0.0, 1.0, 0.0, 0.0, 1.0, 0.0, 0.0, 1.0, 0.0, 0.0, 0.0, 0.0, 1.0, 0.0, 0.0, 1.0, 0.0, 0.0, 1.0, 0.0, 0.0, 1.0, 0.0, 0.0, 1.0, 0.0, 0.0, 1.0, 0.0, 0.0, 1.0, 0.0, 0.0, 1.0, 0.0, 0.0, -1.0, 0.0, 0.0, -1.0, 0.0, 0.0, -1.0, 0.0, 0.0, -1.0, -1.0, 0.0, 0.0, -1.0, 0.0, 0.0, -1.0, 0.0, 0.0, -1.0, 0.0, 0.0, 0.0, -1.0, 0.0, 0.0, -1.0, 0.0, 0.0, -1.0, 0.0, 0.0, -1.0, 0.0, 0.0, 0.0, 1.0, 0.0, 0.0, 1.0, 0.0, 0.0, 1.0, 0.0, 0.0, 1.0, 1.0, 0.0, 0.0, 1.0, 0.0, 0.0, 1.0, 0.0, 0.0, 1.0, 0.0, 0.0, 0.0, 0.0, 1.0, 0.0, 0.0, 1.0, 0.0, 0.0, 1.0, 0.0, 0.0, 1.0, 0.0, 0.0, -1.0, 0.0, 0.0, -1.0, 0.0, 0.0, -1.0, 0.0, 0.0, -1.0, -1.0, 0.0, 0.0, -1.0, 0.0, 0.0, -1.0, 0.0, 0.0, -1.0, 0.0, 0.0, 0.0, 0.0, -1.0, 0.0, 0.0, -1.0, 0.0, 0.0, -1.0, 0.0, 0.0, -1.0, 0.0, -1.0, 0.0, 0.0, -1.0, 0.0, 0.0, -1.0, 0.0, 0.0, -1.0, 0.0, 0.0, 1.0, 0.0, 0.0, 1.0, 0.0, 0.0, 1.0, 0.0, 0.0, 1.0, 0.0, 1.0, 0.0, 0.0, 1.0, 0.0, 0.0, 1.0, 0.0, 0.0, 1.0, 0.0, 0.0, 0.0, 0.0, 1.0, 0.0, 0.0, 1.0, 0.0, 0.0, 1.0, 0.0, 0.0, 1.0, 0.0, 0.0, -1.0, 0.0, 0.0, -1.0, 0.0, 0.0, -1.0, 0.0, 0.0, -1.0, -1.0, 0.0, 0.0, -1.0, 0.0, 0.0, -1.0, 0.0, 0.0, -1.0, 0.0, 0.0, 0.0, 0.0, 1.0, 0.0, 0.0, 1.0, 0.0, 0.0, 1.0, 0.0, 0.0, 1.0, 1.0, 0.0, 0.0, 1.0, 0.0, 0.0, 1.0, 0.0, 0.0, 1.0, 0.0, 0.0, 0.0, 0.0, 1.0, 0.0, 0.0, 1.0, 0.0, 0.0, 1.0, 0.0, 0.0, 1.0, 0.0, 0.0, -1.0, 0.0, 0.0, -1.0, 0.0, 0.0, -1.0, 0.0, 0.0, -1.0, 1.0, 0.0, 0.0, 1.0, 0.0, 0.0, 1.0, 0.0, 0.0, 1.0, 0.0, 0.0, 1.0, 0.0, 0.0, 1.0, 0.0, 0.0, 1.0, 0.0, 0.0, 1.0, 0.0, 0.0, 0.0, 1.0, 0.0, 0.0, 1.0, 0.0, 0.0, 1.0, 0.0, 0.0, 1.0, 0.0, 0.0, 1.0, 0.0, 0.0, 1.0, 0.0, 0.0, 1.0, 0.0, 0.0, 1.0, 0.0, 1.0, 0.0, 0.0, 1.0, 0.0, 0.0, 1.0, 0.0, 0.0, 1.0, 0.0, 0.0, 0.0, -1.0, 0.0, 0.0, -1.0, 0.0, 0.0, -1.0, 0.0, 0.0, -1.0, 0.0, 0.0, 1.0, 0.0, 0.0, 1.0, 0.0, 0.0, 1.0, 0.0, 0.0, 1.0, 0.0, 0.0, 0.0, -1.0, 0.0, 0.0, -1.0, 0.0, 0.0, -1.0, 0.0, 0.0, -1.0, 0.0, -1.0, 0.0, 0.0, -1.0, 0.0, 0.0, -1.0, 0.0, 0.0, -1.0, 0.0, 0.0, 0.0, -1.0, 0.0, 0.0, -1.0, 0.0, 0.0, -1.0, 0.0, 0.0, -1.0, 0.0, 0.0, 1.0, 0.0, 0.0, 1.0, 0.0, 0.0, 1.0, 0.0, 0.0, 1.0, -1.0, 0.0, 0.0, -1.0, 0.0, 0.0, -1.0, 0.0, 0.0, -1.0, 0.0, 0.0, -1.0, 0.0, 0.0, -1.0, 0.0, 0.0, -1.0, 0.0, 0.0, -1.0, 0.0, 0.0, 0.0, 1.0, 0.0, 0.0, 1.0, 0.0, 0.0, 1.0, 0.0, 0.0, 1.0, 0.0, 0.0, -1.0, 0.0, 0.0, -1.0, 0.0, 0.0, -1.0, 0.0, 0.0, -1.0, 0.0, 0.0, 0.0, 1.0, 0.0, 0.0, 1.0, 0.0, 0.0, 1.0, 0.0, 0.0, 1.0, 0.0, 1.0, 0.0, 0.0, 1.0, 0.0, 0.0, 1.0, 0.0, 0.0, 1.0, 0.0, 0.0, 0.0, 1.0, 0.0, 0.0, 1.0, 0.0, 0.0, 1.0, 0.0, 0.0, 1.0, 0.0, 0.0, -1.0, 0.0, 0.0, -1.0, 0.0, 0.0, -1.0, 0.0, 0.0, -1.0, 1.0, 0.0, 0.0, 1.0, 0.0, 0.0, 1.0, 0.0, 0.0, 1.0, 0.0, 0.0, 0.0, -1.0, 0.0, 0.0, -1.0, 0.0, 0.0, -1.0, 0.0, 0.0, -1.0, 0.0, 0.0, 0.0, -1.0, 0.0, 0.0, -1.0, 0.0, 0.0, -1.0, 0.0, 0.0, -1.0, -1.0, 0.0, 0.0, -1.0, 0.0, 0.0, -1.0, 0.0, 0.0, -1.0, 0.0, 0.0, 0.0, 0.0, 1.0, 0.0, 0.0, 1.0, 0.0, 0.0, 1.0, 0.0, 0.0, 1.0, -1.0, 0.0, 0.0, -1.0, 0.0, 0.0, -1.0, 0.0, 0.0, -1.0, 0.0, 0.0, 0.0, -1.0, 0.0, 0.0, -1.0, 0.0, 0.0, -1.0, 0.0, 0.0, -1.0, 0.0, 0.0, 0.0, -1.0, 0.0, 0.0, -1.0, 0.0, 0.0, -1.0, 0.0, 0.0, -1.0, 0.0, 0.0, 1.0, 0.0, 0.0, 1.0, 0.0, 0.0, 1.0, 0.0, 0.0, 1.0])] * 3)])

# ---- objects
ob_building4 = bpy.data.objects.new('building4', me_cube_003)

# ---- transforms, parenting, visibility, modifiers, constraints
ob_building4.location = (0.0, 0.0, 0.0)
ob_building4.lock_rotations_4d = False
ob_building4.empty_display_type = 'ARROWS'
ob_building4.lineart.crease_threshold = 0.0

# ---- collection membership
col_collection.objects.link(ob_building4)

# ---- scene / render settings (as saved in the file)
scene.frame_start = 1; scene.frame_end = 250; scene.frame_set(1)
scene.render.engine = 'BLENDER_EEVEE_NEXT'
scene.cycles.use_denoising = False
scene.cycles.samples = 128
scene.cycles.sampling_pattern = 'TABULATED_SOBOL'
scene.cycles.use_adaptive_sampling = False
scene.cycles.use_light_tree = False
scene.view_settings.view_transform = 'Filmic'
bpy.context.view_layer.update()

# ---- added for rendering (the .blend has no active camera and no usable light): camera, sun
cam_auto = bpy.data.cameras.new('AutoCamera')
cam_auto.lens = 50.0
cam_auto.sensor_width = 36.0
cam_auto.clip_end = 1000.0
ob_auto_camera = bpy.data.objects.new('AutoCamera', cam_auto)
scene.collection.objects.link(ob_auto_camera)
ob_auto_camera.location = (5.67443, -7.29479, 5.37831)
ob_auto_camera.rotation_euler = (1.09748, -7.21219e-08, 0.694738)
scene.camera = ob_auto_camera
light_auto_sun = bpy.data.lights.new('AutoSun', 'SUN')
light_auto_sun.energy = 3.0
light_auto_sun.angle = 0.0523599
ob_auto_sun = bpy.data.objects.new('AutoSun', light_auto_sun)
scene.collection.objects.link(ob_auto_sun)
ob_auto_sun.rotation_euler = (0.872665, 0.174533, 0.523599)
bpy.context.view_layer.update()
